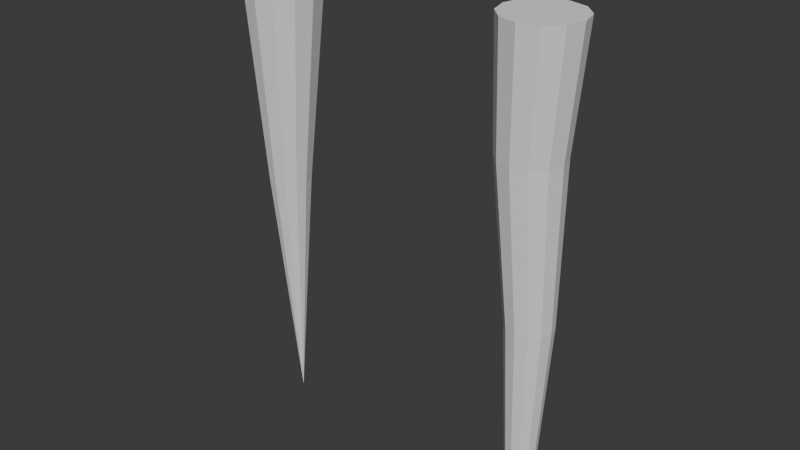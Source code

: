 # Source: Icicle.blend  (saved by Blender 4.5.90; exported with 4.5.12 LTS)
import bpy
from mathutils import Matrix  # noqa: F401  (used for matrix-valued properties, if any)

bpy.ops.wm.read_factory_settings(use_empty=True)
scene = bpy.context.scene
scene.name = 'Scene'

# ---- collections
col_collection = bpy.data.collections.new('Collection'); scene.collection.children.link(col_collection)

# ---- world
world_world = bpy.data.worlds.new('World'); scene.world = world_world
world_world.use_nodes = True; world_world.node_tree.nodes.clear()
_N = world_world.node_tree.nodes; _L = world_world.node_tree.links
n0 = _N.new('ShaderNodeOutputWorld'); n0.name = 'World Output'; n0.location = (200, 100)
n1 = _N.new('ShaderNodeBackground'); n1.name = 'Background'; n1.location = (-200, 100)
n1.inputs[0].default_value = (0.05088, 0.05088, 0.05088, 1.0)
_L.new(n1.outputs[0], n0.inputs[0])
n0.is_active_output = True
world_world.color = (0.05088, 0.05088, 0.05088)
world_world.sun_shadow_jitter_overblur = 0.0

# ---- meshes
me_cone_001 = bpy.data.meshes.new('Cone.001')
me_cone_001.from_pydata([(2.274e-09, 0.5421, -1.309), (0.2711, 0.4695, -1.309), (0.4695, 0.2711, -1.309), (0.5421, -2.749e-07, -1.309), (0.4695, -0.2711, -1.309), (0.2711, -0.4695, -1.309), (2.274e-09, -0.5421, -1.309), (-0.2711, -0.4695, -1.309), (-0.4695, -0.2711, -1.309), (-0.5421, -2.749e-07, -1.309), (-0.4695, 0.2711, -1.309), (-0.2711, 0.4695, -1.309), (0.0, 0.0, 1.0), (-0.2859, 0.1355, -0.1544), (-0.0512, 0.2711, -0.1544), (0.1835, 0.1355, -0.1544), (0.1835, -0.1355, -0.1544), (-0.0512, -0.2711, -0.1544), (-0.2859, -0.1355, -0.1544), (0.08324, 0.2329, -0.1451), (0.2177, -1.363e-07, -0.1451), (0.08324, -0.2329, -0.1451), (-0.1856, -0.2329, -0.1451), (-0.3201, -1.363e-07, -0.1451), (-0.1856, 0.2329, -0.1451)], [], [(14, 12, 19), (19, 12, 15), (15, 12, 20), (20, 12, 16), (16, 12, 21), (21, 12, 17), (17, 12, 22), (22, 12, 18), (18, 12, 23), (23, 12, 13), (0, 1, 2, 3, 4, 5, 6, 7, 8, 9, 10, 11), (13, 12, 24), (24, 12, 14), (1, 19, 15, 2), (0, 14, 19, 1), (3, 20, 16, 4), (2, 15, 20, 3), (5, 21, 17, 6), (4, 16, 21, 5), (7, 22, 18, 8), (6, 17, 22, 7), (8, 18, 23, 9), (9, 23, 13, 10), (11, 24, 14, 0), (10, 13, 24, 11)])
_uv = me_cone_001.uv_layers.new(name='UVMap')
_uv.uv.foreach_set('vector', [0.25, 0.37, 0.25, 0.25, 0.3095, 0.3531, 0.3095, 0.3531, 0.25, 0.25, 0.3539, 0.31, 0.3539, 0.31, 0.25, 0.25, 0.369, 0.25, 0.369, 0.25, 0.25, 0.25, 0.3539, 0.19, 0.3539, 0.19, 0.25, 0.25, 0.3095, 0.1469, 0.3095, 0.1469, 0.25, 0.25, 0.25, 0.13, 0.25, 0.13, 0.25, 0.25, 0.1905, 0.1469, 0.1905, 0.1469, 0.25, 0.25, 0.1461, 0.19, 0.1461, 0.19, 0.25, 0.25, 0.131, 0.25, 0.131, 0.25, 0.25, 0.25, 0.1461, 0.31, 0.75, 0.49, 0.87, 0.4578, 0.9578, 0.37, 0.99, 0.25, 0.9578, 0.13, 0.87, 0.04215, 0.75, 0.01, 0.63, 0.04215, 0.5422, 0.13, 0.51, 0.25, 0.5422, 0.37, 0.63, 0.4578, 0.1461, 0.31, 0.25, 0.25, 0.1905, 0.3531, 0.1905, 0.3531, 0.25, 0.25, 0.25, 0.37, 0.37, 0.4578, 0.3095, 0.3531, 0.3539, 0.31, 0.4578, 0.37, 0.25, 0.49, 0.25, 0.37, 0.3095, 0.3531, 0.37, 0.4578, 0.49, 0.25, 0.369, 0.25, 0.3539, 0.19, 0.4578, 0.13, 0.4578, 0.37, 0.3539, 0.31, 0.369, 0.25, 0.49, 0.25, 0.37, 0.04215, 0.3095, 0.1469, 0.25, 0.13, 0.25, 0.01, 0.4578, 0.13, 0.3539, 0.19, 0.3095, 0.1469, 0.37, 0.04215, 0.13, 0.04215, 0.1905, 0.1469, 0.1461, 0.19, 0.04215, 0.13, 0.25, 0.01, 0.25, 0.13, 0.1905, 0.1469, 0.13, 0.04215, 0.04215, 0.13, 0.1461, 0.19, 0.131, 0.25, 0.01, 0.25, 0.01, 0.25, 0.131, 0.25, 0.1461, 0.31, 0.04215, 0.37, 0.13, 0.4578, 0.1905, 0.3531, 0.25, 0.37, 0.25, 0.49, 0.04215, 0.37, 0.1461, 0.31, 0.1905, 0.3531, 0.13, 0.4578])
me_cone_001.update()
me_cylinder_003 = bpy.data.meshes.new('Cylinder.003')
me_cylinder_003.from_pydata([(0.07422, 0.3086, -1.701), (0.0, 1.0, 1.0), (0.2285, 0.2673, -1.701), (0.5, 0.866, 1.0), (0.3415, 0.1543, -1.701), (0.866, 0.5, 1.0), (0.3828, -8.899e-09, -1.701), (1.0, 0.0, 1.0), (0.3415, -0.1543, -1.701), (0.866, -0.5, 1.0), (0.2285, -0.2673, -1.701), (0.5, -0.866, 1.0), (0.07422, -0.3086, -1.701), (0.0, -1.0, 1.0), (-0.08008, -0.2673, -1.701), (-0.5, -0.866, 1.0), (-0.193, -0.1543, -1.701), (-0.866, -0.5, 1.0), (-0.2344, -8.899e-09, -1.701), (-1.0, 0.0, 1.0), (-0.193, 0.1543, -1.701), (-0.866, 0.5, 1.0), (-0.08008, 0.2673, -1.701), (-0.5, 0.866, 1.0), (-0.0949, 0.8282, 0.3287), (0.3192, 0.7172, 0.3287), (0.6223, 0.4141, 0.3287), (0.7333, -2.212e-09, 0.3287), (0.6223, -0.4141, 0.3287), (0.3192, -0.7172, 0.3287), (-0.0949, -0.8282, 0.3287), (-0.509, -0.7172, 0.3287), (-0.8121, -0.4141, 0.3287), (-0.9231, -2.212e-09, 0.3287), (-0.8121, 0.4141, 0.3287), (-0.509, 0.7172, 0.3287), (0.423, 0.5223, -0.5507), (0.6437, 0.3015, -0.5507), (0.7245, -5.109e-09, -0.5507), (0.6437, -0.3015, -0.5507), (0.423, -0.5223, -0.5507), (0.1215, -0.6031, -0.5507), (-0.1801, -0.5223, -0.5507), (-0.4008, -0.3015, -0.5507), (-0.4816, -5.109e-09, -0.5507), (-0.4008, 0.3015, -0.5507), (-0.1801, 0.5223, -0.5507), (0.1215, 0.6031, -0.5507), (-0.04691, 0.9151, 0.6682), (0.4106, 0.7925, 0.6682), (0.7456, 0.4575, 0.6682), (0.8682, -1.093e-09, 0.6682), (0.7456, -0.4575, 0.6682), (0.4106, -0.7925, 0.6682), (-0.04691, -0.9151, 0.6682), (-0.5044, -0.7925, 0.6682), (-0.8394, -0.4575, 0.6682), (-0.962, -1.093e-09, 0.6682), (-0.8394, 0.4575, 0.6682), (-0.5044, 0.7925, 0.6682)], [], [(48, 1, 3, 49), (49, 3, 5, 50), (50, 5, 7, 51), (51, 7, 9, 52), (52, 9, 11, 53), (53, 11, 13, 54), (54, 13, 15, 55), (55, 15, 17, 56), (56, 17, 19, 57), (57, 19, 21, 58), (3, 1, 23, 21, 19, 17, 15, 13, 11, 9, 7, 5), (58, 21, 23, 59), (59, 23, 1, 48), (0, 2, 4, 6, 8, 10, 12, 14, 16, 18, 20, 22), (46, 35, 24, 47), (45, 34, 35, 46), (44, 33, 34, 45), (43, 32, 33, 44), (42, 31, 32, 43), (41, 30, 31, 42), (40, 29, 30, 41), (39, 28, 29, 40), (38, 27, 28, 39), (37, 26, 27, 38), (36, 25, 26, 37), (47, 24, 25, 36), (0, 47, 36, 2), (2, 36, 37, 4), (4, 37, 38, 6), (6, 38, 39, 8), (8, 39, 40, 10), (10, 40, 41, 12), (12, 41, 42, 14), (14, 42, 43, 16), (16, 43, 44, 18), (18, 44, 45, 20), (20, 45, 46, 22), (22, 46, 47, 0), (35, 59, 48, 24), (34, 58, 59, 35), (33, 57, 58, 34), (32, 56, 57, 33), (31, 55, 56, 32), (30, 54, 55, 31), (29, 53, 54, 30), (28, 52, 53, 29), (27, 51, 52, 28), (26, 50, 51, 27), (25, 49, 50, 26), (24, 48, 49, 25)])
_uv = me_cylinder_003.uv_layers.new(name='UVMap')
_uv.uv.foreach_set('vector', [1.0, 0.9386, 1.0, 1.0, 0.9167, 1.0, 0.9167, 0.9386, 0.9167, 0.9386, 0.9167, 1.0, 0.8333, 1.0, 0.8333, 0.9386, 0.8333, 0.9386, 0.8333, 1.0, 0.75, 1.0, 0.75, 0.9386, 0.75, 0.9386, 0.75, 1.0, 0.6667, 1.0, 0.6667, 0.9386, 0.6667, 0.9386, 0.6667, 1.0, 0.5833, 1.0, 0.5833, 0.9386, 0.5833, 0.9386, 0.5833, 1.0, 0.5, 1.0, 0.5, 0.9386, 0.5, 0.9386, 0.5, 1.0, 0.4167, 1.0, 0.4167, 0.9386, 0.4167, 0.9386, 0.4167, 1.0, 0.3333, 1.0, 0.3333, 0.9386, 0.3333, 0.9386, 0.3333, 1.0, 0.25, 1.0, 0.25, 0.9386, 0.25, 0.9386, 0.25, 1.0, 0.1667, 1.0, 0.1667, 0.9386, 0.37, 0.4578, 0.25, 0.49, 0.13, 0.4578, 0.04215, 0.37, 0.01, 0.25, 0.04215, 0.13, 0.13, 0.04215, 0.25, 0.01, 0.37, 0.04215, 0.4578, 0.13, 0.49, 0.25, 0.4578, 0.37, 0.1667, 0.9386, 0.1667, 1.0, 0.08333, 1.0, 0.08333, 0.9386, 0.08333, 0.9386, 0.08333, 1.0, 7.451e-08, 1.0, 7.451e-08, 0.9386, 0.75, 0.49, 0.87, 0.4578, 0.9578, 0.37, 0.99, 0.25, 0.9578, 0.13, 0.87, 0.04215, 0.75, 0.01, 0.63, 0.04215, 0.5422, 0.13, 0.51, 0.25, 0.5422, 0.37, 0.63, 0.4578, 0.08333, 0.7129, 0.08333, 0.8757, 7.451e-08, 0.8757, 7.451e-08, 0.7129, 0.1667, 0.7129, 0.1667, 0.8757, 0.08333, 0.8757, 0.08333, 0.7129, 0.25, 0.7129, 0.25, 0.8757, 0.1667, 0.8757, 0.1667, 0.7129, 0.3333, 0.7129, 0.3333, 0.8757, 0.25, 0.8757, 0.25, 0.7129, 0.4167, 0.7129, 0.4167, 0.8757, 0.3333, 0.8757, 0.3333, 0.7129, 0.5, 0.7129, 0.5, 0.8757, 0.4167, 0.8757, 0.4167, 0.7129, 0.5833, 0.7129, 0.5833, 0.8757, 0.5, 0.8757, 0.5, 0.7129, 0.6667, 0.7129, 0.6667, 0.8757, 0.5833, 0.8757, 0.5833, 0.7129, 0.75, 0.7129, 0.75, 0.8757, 0.6667, 0.8757, 0.6667, 0.7129, 0.8333, 0.7129, 0.8333, 0.8757, 0.75, 0.8757, 0.75, 0.7129, 0.9167, 0.7129, 0.9167, 0.8757, 0.8333, 0.8757, 0.8333, 0.7129, 1.0, 0.7129, 1.0, 0.8757, 0.9167, 0.8757, 0.9167, 0.7129, 1.0, 0.5, 1.0, 0.7129, 0.9167, 0.7129, 0.9167, 0.5, 0.9167, 0.5, 0.9167, 0.7129, 0.8333, 0.7129, 0.8333, 0.5, 0.8333, 0.5, 0.8333, 0.7129, 0.75, 0.7129, 0.75, 0.5, 0.75, 0.5, 0.75, 0.7129, 0.6667, 0.7129, 0.6667, 0.5, 0.6667, 0.5, 0.6667, 0.7129, 0.5833, 0.7129, 0.5833, 0.5, 0.5833, 0.5, 0.5833, 0.7129, 0.5, 0.7129, 0.5, 0.5, 0.5, 0.5, 0.5, 0.7129, 0.4167, 0.7129, 0.4167, 0.5, 0.4167, 0.5, 0.4167, 0.7129, 0.3333, 0.7129, 0.3333, 0.5, 0.3333, 0.5, 0.3333, 0.7129, 0.25, 0.7129, 0.25, 0.5, 0.25, 0.5, 0.25, 0.7129, 0.1667, 0.7129, 0.1667, 0.5, 0.1667, 0.5, 0.1667, 0.7129, 0.08333, 0.7129, 0.08333, 0.5, 0.08333, 0.5, 0.08333, 0.7129, 7.451e-08, 0.7129, 7.451e-08, 0.5, 0.08333, 0.8757, 0.08333, 0.9386, 7.451e-08, 0.9386, 7.451e-08, 0.8757, 0.1667, 0.8757, 0.1667, 0.9386, 0.08333, 0.9386, 0.08333, 0.8757, 0.25, 0.8757, 0.25, 0.9386, 0.1667, 0.9386, 0.1667, 0.8757, 0.3333, 0.8757, 0.3333, 0.9386, 0.25, 0.9386, 0.25, 0.8757, 0.4167, 0.8757, 0.4167, 0.9386, 0.3333, 0.9386, 0.3333, 0.8757, 0.5, 0.8757, 0.5, 0.9386, 0.4167, 0.9386, 0.4167, 0.8757, 0.5833, 0.8757, 0.5833, 0.9386, 0.5, 0.9386, 0.5, 0.8757, 0.6667, 0.8757, 0.6667, 0.9386, 0.5833, 0.9386, 0.5833, 0.8757, 0.75, 0.8757, 0.75, 0.9386, 0.6667, 0.9386, 0.6667, 0.8757, 0.8333, 0.8757, 0.8333, 0.9386, 0.75, 0.9386, 0.75, 0.8757, 0.9167, 0.8757, 0.9167, 0.9386, 0.8333, 0.9386, 0.8333, 0.8757, 1.0, 0.8757, 1.0, 0.9386, 0.9167, 0.9386, 0.9167, 0.8757])
me_cylinder_003.update()

# ---- objects
ob_to_delete = bpy.data.objects.new('To delete', me_cone_001)
ob_icicle = bpy.data.objects.new('Icicle ', me_cylinder_003)

# ---- transforms, parenting, visibility, modifiers, constraints
ob_to_delete.location = (0.0, 0.0, 2.762)
ob_to_delete.rotation_euler = (3.142, -0.0, 0.0)
ob_to_delete.scale = (1.0, 1.0, 2.748)
ob_icicle.location = (3.563, -3.38e-05, 3.7)
ob_icicle.scale = (0.4822, 0.4822, 2.297)

# ---- collection membership
col_collection.objects.link(ob_to_delete)
col_collection.objects.link(ob_icicle)

# ---- scene / render settings (as saved in the file)
scene.frame_start = 1; scene.frame_end = 250; scene.frame_set(1)
scene.render.engine = 'BLENDER_EEVEE_NEXT'
bpy.context.view_layer.update()

# ---- added for rendering (the .blend has no active camera and no usable light): camera, sun
cam_auto = bpy.data.cameras.new('AutoCamera')
cam_auto.lens = 50.0
cam_auto.sensor_width = 36.0
cam_auto.clip_end = 1000.0
ob_auto_camera = bpy.data.objects.new('AutoCamera', cam_auto)
scene.collection.objects.link(ob_auto_camera)
ob_auto_camera.location = (9.22927, -8.97339, 9.05826)
ob_auto_camera.rotation_euler = (1.09748, -7.21219e-08, 0.694738)
scene.camera = ob_auto_camera
light_auto_sun = bpy.data.lights.new('AutoSun', 'SUN')
light_auto_sun.energy = 3.0
light_auto_sun.angle = 0.0523599
ob_auto_sun = bpy.data.objects.new('AutoSun', light_auto_sun)
scene.collection.objects.link(ob_auto_sun)
ob_auto_sun.rotation_euler = (0.872665, 0.174533, 0.523599)
bpy.context.view_layer.update()
